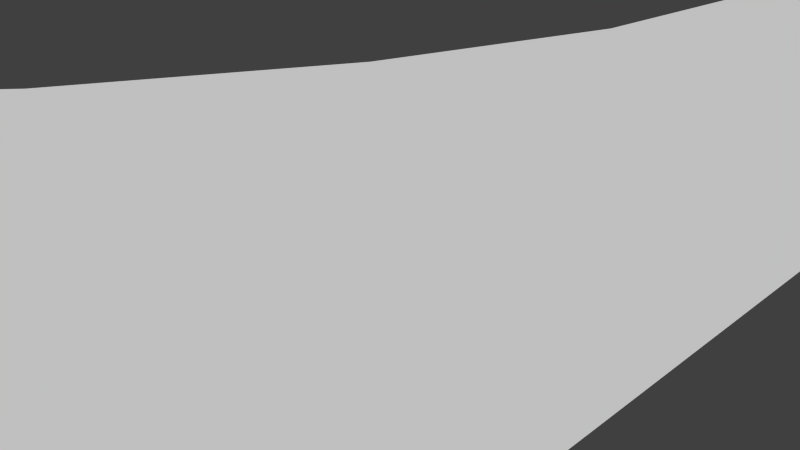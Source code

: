# Source: road-set-2.blend  (saved by Blender 2.67.1; exported with 4.5.12 LTS)
import bpy
from mathutils import Matrix  # noqa: F401  (used for matrix-valued properties, if any)

bpy.ops.wm.read_factory_settings(use_empty=True)
scene = bpy.context.scene
scene.name = 'Scene'

# ---- collections
col_collection_1 = bpy.data.collections.new('Collection 1'); scene.collection.children.link(col_collection_1)

# ---- world
world_world = bpy.data.worlds.new('World'); scene.world = world_world
world_world.color = (0.05088, 0.05088, 0.05088)
world_world.use_sun_shadow = False
world_world.sun_shadow_jitter_overblur = 0.0
world_world.cycles.sampling_method = 'MANUAL'
world_world.cycles.sample_map_resolution = 256

# ---- cameras
cam_camera = bpy.data.cameras.new('Camera')
cam_camera.clip_end = 100.0
cam_camera.lens = 35.0
cam_camera.sensor_width = 32.0
cam_camera.sensor_height = 18.0
cam_camera.ortho_scale = 7.314
cam_camera.dof.focus_distance = 0.0
cam_camera.dof.aperture_fstop = 128.0

# ---- meshes
me_roadbranch_1 = bpy.data.meshes.new('RoadBranch-1')
me_roadbranch_1.from_pydata([(4.0, -8.742e-07, -20.0), (-4.0, -8.742e-07, -20.0), (4.0, -1.224e-06, -28.0), (-4.0, -1.224e-06, -28.0), (-41.25, 6.283e-07, 14.37), (-42.09, 9.761e-07, 22.33), (-34.11, 6.283e-07, 14.37), (-33.27, 9.761e-07, 22.33), (-27.15, 4.911e-07, 12.84), (-24.65, 9.639e-07, 20.44), (-20.63, 4.358e-07, 9.969), (-16.58, 7.373e-07, 16.87), (-14.92, 2.134e-07, 5.687), (-9.513, 5.414e-07, 11.58), (-10.21, 1.49e-08, 0.3409), (-4.0, 1.748e-07, 4.0), (-6.687, -1.358e-09, -5.862), (-4.644, -5.322e-07, -12.0), (4.0, -5.245e-07, -12.0), (-4.0, -5.245e-07, -12.0), (4.0, -1.748e-07, -4.0), (-4.0, -1.748e-07, -4.0), (4.0, 1.748e-07, 4.0), (4.0, 5.245e-07, 12.0), (-4.0, 5.245e-07, 12.0), (4.0, 8.742e-07, 20.0), (-4.0, 8.742e-07, 20.0), (4.0, 1.224e-06, 28.0), (-4.0, 1.224e-06, 28.0)], [], [(1, 0, 2, 3), (13, 24, 15), (1, 17, 19), (22, 15, 24, 23), (20, 21, 15, 22), (18, 19, 21, 20), (17, 16, 21, 19), (16, 14, 15, 21), (23, 24, 26, 25), (25, 26, 28, 27), (5, 7, 6, 4), (7, 9, 8, 6), (9, 11, 10, 8), (11, 13, 12, 10), (13, 15, 14, 12), (0, 1, 19, 18)])
_uv = me_roadbranch_1.uv_layers.new(name='UVMap')
_uv.uv.foreach_set('vector', [-0.009939, 1.004, 0.9848, 1.004, 0.9848, 0.009167, -0.00994, 0.009169, 0.5143, 0.6104, 0.7389, 0.6275, 0.7389, 0.3016, 0.00465, 0.01281, 0.0009874, 1.009, 0.1269, 0.9974, 0.9848, 3.988, -0.009945, 3.988, -0.009949, 4.983, 0.9848, 4.983, 0.9848, 2.993, -0.009941, 2.993, -0.009945, 3.988, 0.9848, 3.988, 0.9848, 1.999, -0.00994, 1.999, -0.009941, 2.993, 0.9848, 2.993, 0.0009874, 1.009, -0.006966, 1.994, 0.3714, 1.994, 0.1269, 0.9974, -0.006966, 1.994, -0.0194, 2.978, 0.8719, 2.984, 0.3714, 1.994, 0.9848, 4.983, -0.009949, 4.983, -0.009947, 5.978, 0.9848, 5.978, 0.9848, 5.978, -0.009947, 5.978, -0.00994, 6.972, 0.9848, 6.972, 0.9527, 7.926, 0.9488, 6.946, -0.0447, 6.939, -0.04021, 7.937, 0.9488, 6.946, 0.9525, 5.949, -0.04538, 5.946, -0.0447, 6.939, 0.9525, 5.949, 0.9507, 4.959, -0.03809, 4.96, -0.04538, 5.946, 0.9507, 4.959, 0.9646, 3.973, -0.02531, 3.962, -0.03809, 4.96, 0.9646, 3.973, 0.8719, 2.984, -0.0194, 2.978, -0.02531, 3.962, 0.9848, 1.004, -0.009939, 1.004, -0.00994, 1.999, 0.9848, 1.999])
me_roadbranch_1.use_remesh_preserve_volume = False
me_roadbranch_1.use_remesh_preserve_attributes = False
me_roadbranch_1.use_mirror_vertex_groups = False
me_roadbranch_1.update()

# ---- objects
ob_roadbranch_1 = bpy.data.objects.new('RoadBranch-1', me_roadbranch_1)
ob_camera = bpy.data.objects.new('Camera', cam_camera)

# ---- transforms, parenting, visibility, modifiers, constraints
ob_roadbranch_1.location = (0.0, 0.0, 0.0)
ob_roadbranch_1.rotation_euler = (1.571, -0.0, 0.0)
ob_roadbranch_1.lineart.crease_threshold = 0.0
ob_camera.location = (7.481, -6.508, 5.344)
ob_camera.rotation_euler = (1.109, 0.01082, 0.8149)
ob_camera.lock_rotations_4d = False
ob_camera.empty_display_type = 'ARROWS'
ob_camera.color = (0.0, 0.0, 0.0, 0.0)
ob_camera.display_type = 'WIRE'
ob_camera.lineart.crease_threshold = 0.0

# ---- collection membership
col_collection_1.objects.link(ob_roadbranch_1)
col_collection_1.objects.link(ob_camera)

# ---- scene / render settings (as saved in the file)
scene.camera = ob_camera
scene.frame_start = 1; scene.frame_end = 250; scene.frame_set(1)
scene.render.engine = 'BLENDER_EEVEE_NEXT'
scene.render.image_settings.color_mode = 'RGB'
scene.render.image_settings.compression = 90
scene.render.resolution_percentage = 50
scene.render.dither_intensity = 0.0
scene.cycles.use_denoising = False
scene.cycles.samples = 10
scene.cycles.sampling_pattern = 'TABULATED_SOBOL'
scene.cycles.light_sampling_threshold = 0.0
scene.cycles.use_adaptive_sampling = False
scene.cycles.use_light_tree = False
scene.cycles.blur_glossy = 0.0
scene.cycles.volume_bounces = 1
scene.cycles.pixel_filter_type = 'GAUSSIAN'
scene.cycles.sample_clamp_indirect = 0.0
scene.view_settings.view_transform = 'Standard'
bpy.context.view_layer.update()

# ---- added for rendering (the .blend has no usable light): sun
light_auto_sun = bpy.data.lights.new('AutoSun', 'SUN')
light_auto_sun.energy = 3.0
light_auto_sun.angle = 0.0523599
ob_auto_sun = bpy.data.objects.new('AutoSun', light_auto_sun)
scene.collection.objects.link(ob_auto_sun)
ob_auto_sun.rotation_euler = (0.872665, 0.174533, 0.523599)
bpy.context.view_layer.update()
